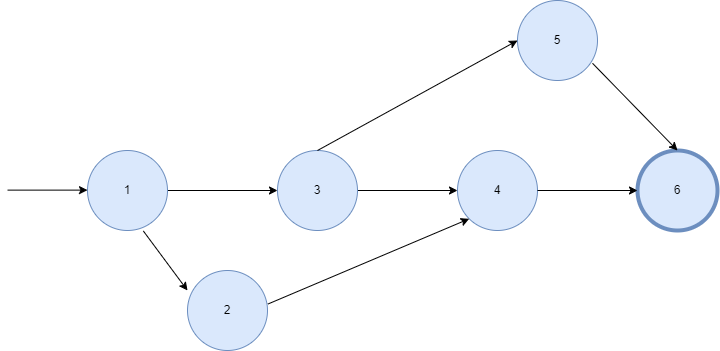

The diagram above was exported from draw.io. Its source (the exported page's mxGraphModel, read from the mxfile embedded in the PNG):
<mxGraphModel dx="429" dy="719" grid="1" gridSize="10" guides="1" tooltips="1" connect="1" arrows="1" fold="1" page="1" pageScale="1" pageWidth="850" pageHeight="1100" math="0" shadow="0">
  <root>
    <mxCell id="0" />
    <mxCell id="1" parent="0" />
    <mxCell id="f1XdE8WdPqg9sb3x-rCt-2" style="edgeStyle=orthogonalEdgeStyle;rounded=0;orthogonalLoop=1;jettySize=auto;html=1;" parent="1" source="f1XdE8WdPqg9sb3x-rCt-1" edge="1">
      <mxGeometry relative="1" as="geometry">
        <mxPoint x="350" y="310" as="targetPoint" />
      </mxGeometry>
    </mxCell>
    <mxCell id="f1XdE8WdPqg9sb3x-rCt-1" value="1" style="ellipse;whiteSpace=wrap;html=1;aspect=fixed;fillColor=#dae8fc;strokeColor=#6c8ebf;" parent="1" vertex="1">
      <mxGeometry x="160" y="270" width="80" height="80" as="geometry" />
    </mxCell>
    <mxCell id="f1XdE8WdPqg9sb3x-rCt-4" style="edgeStyle=orthogonalEdgeStyle;rounded=0;orthogonalLoop=1;jettySize=auto;html=1;entryX=0;entryY=0.5;entryDx=0;entryDy=0;" parent="1" source="f1XdE8WdPqg9sb3x-rCt-3" target="f1XdE8WdPqg9sb3x-rCt-5" edge="1">
      <mxGeometry relative="1" as="geometry">
        <mxPoint x="470" y="310" as="targetPoint" />
      </mxGeometry>
    </mxCell>
    <mxCell id="f1XdE8WdPqg9sb3x-rCt-3" value="3" style="ellipse;whiteSpace=wrap;html=1;aspect=fixed;fillColor=#dae8fc;strokeColor=#6c8ebf;" parent="1" vertex="1">
      <mxGeometry x="350" y="270" width="80" height="80" as="geometry" />
    </mxCell>
    <mxCell id="f1XdE8WdPqg9sb3x-rCt-5" value="4" style="ellipse;whiteSpace=wrap;html=1;aspect=fixed;fillColor=#dae8fc;strokeColor=#6c8ebf;" parent="1" vertex="1">
      <mxGeometry x="530" y="270" width="80" height="80" as="geometry" />
    </mxCell>
    <mxCell id="f1XdE8WdPqg9sb3x-rCt-6" value="6" style="ellipse;whiteSpace=wrap;html=1;aspect=fixed;fillColor=#dae8fc;strokeColor=#6c8ebf;fillStyle=auto;strokeWidth=4;" parent="1" vertex="1">
      <mxGeometry x="710" y="270" width="80" height="80" as="geometry" />
    </mxCell>
    <mxCell id="f1XdE8WdPqg9sb3x-rCt-8" value="" style="endArrow=classic;html=1;rounded=0;entryX=0;entryY=0.5;entryDx=0;entryDy=0;exitX=1;exitY=0.5;exitDx=0;exitDy=0;" parent="1" source="f1XdE8WdPqg9sb3x-rCt-5" target="f1XdE8WdPqg9sb3x-rCt-6" edge="1">
      <mxGeometry width="50" height="50" relative="1" as="geometry">
        <mxPoint x="390" y="350" as="sourcePoint" />
        <mxPoint x="440" y="300" as="targetPoint" />
      </mxGeometry>
    </mxCell>
    <mxCell id="f1XdE8WdPqg9sb3x-rCt-9" value="" style="endArrow=classic;html=1;rounded=0;exitX=0.698;exitY=1.006;exitDx=0;exitDy=0;exitPerimeter=0;" parent="1" source="f1XdE8WdPqg9sb3x-rCt-1" edge="1">
      <mxGeometry width="50" height="50" relative="1" as="geometry">
        <mxPoint x="530" y="350" as="sourcePoint" />
        <mxPoint x="260" y="410" as="targetPoint" />
      </mxGeometry>
    </mxCell>
    <mxCell id="f1XdE8WdPqg9sb3x-rCt-10" value="2" style="ellipse;whiteSpace=wrap;html=1;aspect=fixed;fillColor=#dae8fc;strokeColor=#6c8ebf;" parent="1" vertex="1">
      <mxGeometry x="260" y="390" width="80" height="80" as="geometry" />
    </mxCell>
    <mxCell id="f1XdE8WdPqg9sb3x-rCt-12" value="" style="endArrow=classic;html=1;rounded=0;exitX=1.006;exitY=0.419;exitDx=0;exitDy=0;exitPerimeter=0;entryX=0;entryY=1;entryDx=0;entryDy=0;" parent="1" source="f1XdE8WdPqg9sb3x-rCt-10" target="f1XdE8WdPqg9sb3x-rCt-5" edge="1">
      <mxGeometry width="50" height="50" relative="1" as="geometry">
        <mxPoint x="530" y="350" as="sourcePoint" />
        <mxPoint x="580" y="300" as="targetPoint" />
      </mxGeometry>
    </mxCell>
    <mxCell id="f1XdE8WdPqg9sb3x-rCt-13" value="" style="endArrow=classic;html=1;rounded=0;exitX=0.5;exitY=0;exitDx=0;exitDy=0;entryX=0;entryY=0.5;entryDx=0;entryDy=0;" parent="1" source="f1XdE8WdPqg9sb3x-rCt-3" target="f1XdE8WdPqg9sb3x-rCt-14" edge="1">
      <mxGeometry width="50" height="50" relative="1" as="geometry">
        <mxPoint x="530" y="350" as="sourcePoint" />
        <mxPoint x="590" y="160" as="targetPoint" />
      </mxGeometry>
    </mxCell>
    <mxCell id="f1XdE8WdPqg9sb3x-rCt-14" value="5" style="ellipse;whiteSpace=wrap;html=1;aspect=fixed;fillColor=#dae8fc;strokeColor=#6c8ebf;" parent="1" vertex="1">
      <mxGeometry x="590" y="120" width="80" height="80" as="geometry" />
    </mxCell>
    <mxCell id="f1XdE8WdPqg9sb3x-rCt-15" value="" style="endArrow=classic;html=1;rounded=0;entryX=0.5;entryY=0;entryDx=0;entryDy=0;exitX=0.938;exitY=0.785;exitDx=0;exitDy=0;exitPerimeter=0;" parent="1" source="f1XdE8WdPqg9sb3x-rCt-14" target="f1XdE8WdPqg9sb3x-rCt-6" edge="1">
      <mxGeometry width="50" height="50" relative="1" as="geometry">
        <mxPoint x="530" y="350" as="sourcePoint" />
        <mxPoint x="580" y="300" as="targetPoint" />
      </mxGeometry>
    </mxCell>
    <mxCell id="f1XdE8WdPqg9sb3x-rCt-16" value="" style="endArrow=classic;html=1;rounded=0;" parent="1" edge="1">
      <mxGeometry width="50" height="50" relative="1" as="geometry">
        <mxPoint x="80" y="309.62" as="sourcePoint" />
        <mxPoint x="160" y="309.62" as="targetPoint" />
      </mxGeometry>
    </mxCell>
  </root>
</mxGraphModel>